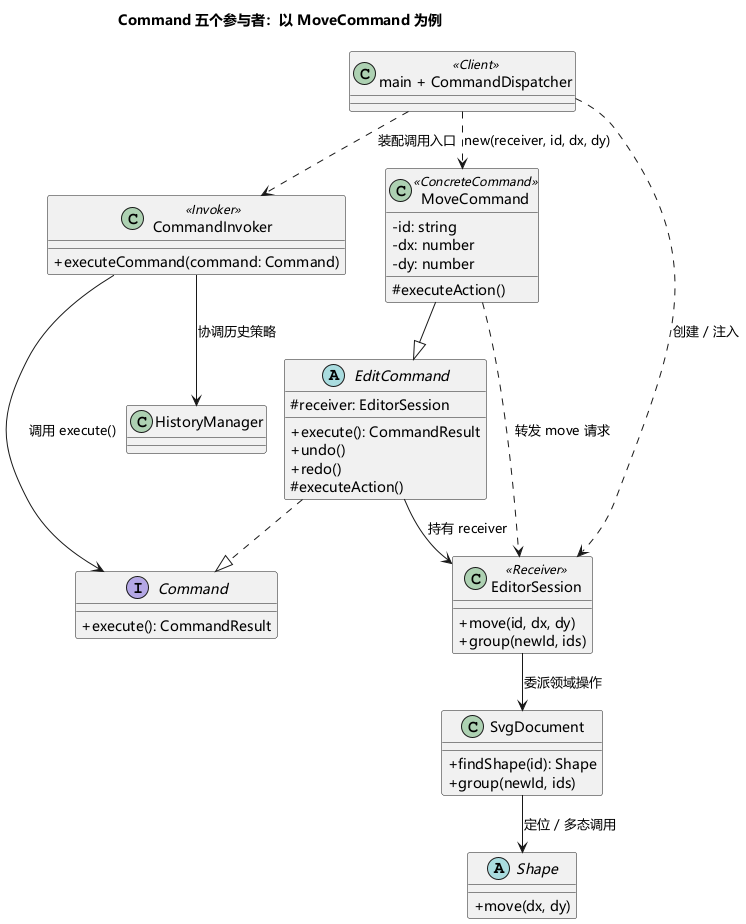

The diagram above was rendered by PlantUML. Its source (embedded in the PNG):
@startuml
!pragma layout smetana
skinparam defaultFontName Microsoft YaHei
skinparam backgroundColor white
title Command 五个参与者：以 MoveCommand 为例
skinparam classAttributeIconSize 0
class "main + CommandDispatcher" as Client <<Client>>
class CommandInvoker <<Invoker>> {
  +executeCommand(command: Command)
}
interface Command {
  +execute(): CommandResult
}
abstract class EditCommand {
  #receiver: EditorSession
  +execute(): CommandResult
  +undo()
  +redo()
  #executeAction()
}
class MoveCommand <<ConcreteCommand>> {
  -id: string
  -dx: number
  -dy: number
  #executeAction()
}
class EditorSession <<Receiver>> {
  +move(id, dx, dy)
  +group(newId, ids)
}
class SvgDocument {
  +findShape(id): Shape
  +group(newId, ids)
}
abstract class Shape {
  +move(dx, dy)
}
class HistoryManager
Client ..> EditorSession : 创建 / 注入
Client ..> MoveCommand : new(receiver, id, dx, dy)
Client ..> CommandInvoker : 装配调用入口
CommandInvoker --> Command : 调用 execute()
CommandInvoker --> HistoryManager : 协调历史策略
EditCommand ..|> Command
MoveCommand --|> EditCommand
EditCommand --> EditorSession : 持有 receiver
MoveCommand ..> EditorSession : 转发 move 请求
EditorSession --> SvgDocument : 委派领域操作
SvgDocument --> Shape : 定位 / 多态调用
@enduml